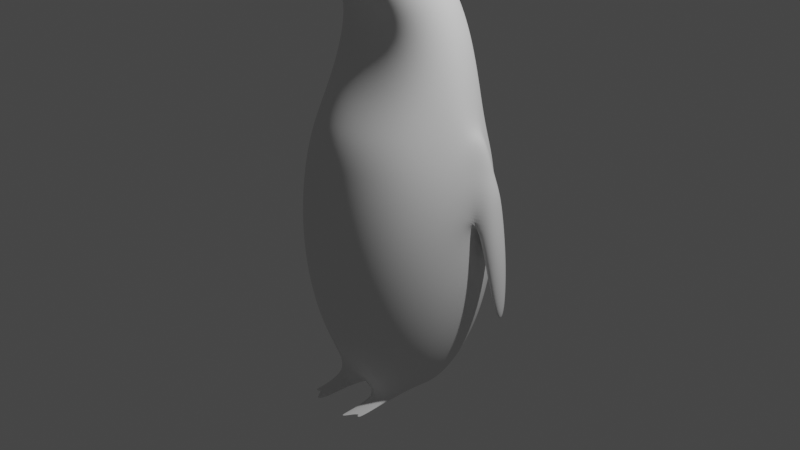 # Source: 05-pinguinos.blend  (saved by Blender 3.2.14; exported with 4.5.12 LTS)
import bpy
from mathutils import Matrix  # noqa: F401  (used for matrix-valued properties, if any)

bpy.ops.wm.read_factory_settings(use_empty=True)
scene = bpy.context.scene
scene.name = 'Scene'

# ---- collections
col_collection = bpy.data.collections.new('Collection'); scene.collection.children.link(col_collection)

# ---- world
world_world = bpy.data.worlds.new('World'); scene.world = world_world
world_world.use_nodes = True; world_world.node_tree.nodes.clear()
_N = world_world.node_tree.nodes; _L = world_world.node_tree.links
n0 = _N.new('ShaderNodeOutputWorld'); n0.name = 'World Output'; n0.location = (300, 300)
n1 = _N.new('ShaderNodeBackground'); n1.name = 'Background'; n1.location = (10, 300)
n1.inputs[0].default_value = (0.05088, 0.05088, 0.05088, 1.0)
_L.new(n1.outputs[0], n0.inputs[0])
n0.is_active_output = True
world_world.color = (0.05088, 0.05088, 0.05088)
world_world.use_sun_shadow = False
world_world.sun_shadow_jitter_overblur = 0.0

# ---- cameras
cam_camera = bpy.data.cameras.new('Camera')
cam_camera.clip_end = 100.0
cam_camera.ortho_scale = 7.314

# ---- lights
light_light = bpy.data.lights.new('Light', 'POINT')
light_light.transmission_factor = 0.0
light_light.energy = 1000.0
light_light.shadow_soft_size = 0.1
light_light.shadow_maximum_resolution = 0.006
light_light.use_absolute_resolution = True

# ---- meshes
me_esfera = bpy.data.meshes.new('Esfera')
me_esfera.from_pydata([(0.0, -0.6207, 2.884), (0.0, 0.8315, 1.111), (0.0, 0.9239, 0.7654), (0.0, 0.9808, 0.3902), (0.0, 1.0, -8.668e-08), (0.0, 0.9808, -0.3902), (0.0, 0.9239, -0.7654), (0.0, 0.8315, -1.111), (0.0, 0.7071, -1.414), (0.0, 0.5556, -1.663), (0.07466, -0.6207, 2.869), (0.1464, -0.5069, 3.042), (0.2126, 0.1616, 2.861), (0.2706, 0.6108, 2.133), (0.3182, 0.7682, 1.111), (0.3536, 0.8536, 0.7654), (0.3753, 0.9061, 0.3902), (0.3827, 0.9239, -8.668e-08), (0.3753, 0.9061, -0.3902), (0.3536, 0.8536, -0.7654), (0.3182, 0.7682, -1.111), (0.2706, 0.6533, -1.414), (0.2126, 0.5133, -1.663), (0.1379, -0.6207, 2.826), (0.2706, -0.5069, 2.959), (0.3928, 0.1014, 2.756), (0.5, 0.4781, 2.057), (0.5879, 0.5879, 1.111), (0.6533, 0.6533, 0.7654), (0.6935, 0.6935, 0.3902), (0.7071, 0.7071, -8.668e-08), (0.6935, 0.6935, -0.3902), (0.6533, 0.6533, -0.7654), (0.5879, 0.5879, -1.111), (0.5, 0.5, -1.414), (0.3928, 0.3928, -1.663), (0.2706, 0.2706, -1.848), (0.1802, -0.6207, 2.763), (0.3536, -0.5069, 2.835), (0.5133, 0.01127, 2.6), (0.6533, 0.2794, 1.942), (0.7682, 0.3182, 1.111), (0.8936, 0.3536, 0.7654), (0.9061, 0.3753, 0.3902), (0.9239, 0.3827, -8.668e-08), (0.9061, 0.3753, -0.3902), (0.8536, 0.3536, -0.7654), (0.7682, 0.3182, -1.111), (0.6533, 0.2706, -1.414), (0.5133, 0.2126, -1.663), (0.1951, -0.6207, 2.688), (0.3827, -0.5069, 2.688), (0.5556, -0.09504, 2.416), (0.7071, 0.04508, 1.807), (0.8915, -1.855e-07, 1.111), (0.9839, -2.153e-07, 0.7654), (1.041, -2.153e-07, 0.3902), (1.0, -2.451e-07, -8.668e-08), (0.9808, -2.153e-07, -0.3902), (0.9239, -2.153e-07, -0.7654), (0.8315, -1.855e-07, -1.111), (0.7071, -1.855e-07, -1.414), (0.5556, -1.259e-07, -1.663), (0.1802, -0.6207, 2.614), (0.3536, -0.5069, 2.542), (0.5133, -0.2013, 2.232), (0.6533, -0.1893, 1.671), (0.7682, -0.3182, 1.111), (0.8536, -0.3536, 0.7654), (0.9061, -0.3753, 0.3902), (0.9239, -0.3827, -8.668e-08), (0.9061, -0.3753, -0.3902), (0.8536, -0.3536, -0.7654), (0.7682, -0.3182, -1.111), (0.6533, -0.2706, -1.414), (0.5133, -0.2126, -1.663), (0.3536, -0.1464, -1.848), (0.1379, -0.6207, 2.55), (0.2706, -0.5069, 2.418), (0.3928, -0.2915, 2.076), (0.5, -0.3879, 1.557), (0.5879, -0.5879, 1.111), (0.6533, -0.6533, 0.7654), (0.6935, -0.6935, 0.3902), (0.7071, -0.7071, -8.668e-08), (0.6935, -0.6935, -0.3902), (0.6533, -0.6533, -0.7654), (0.5879, -0.5879, -1.111), (0.5, -0.5, -1.414), (0.3928, -0.3928, -1.828), (0.2706, -0.2706, -1.854), (-0.2706, -0.2706, -1.854), (0.07466, -0.6207, 2.508), (0.1464, -0.5069, 2.335), (0.2126, -0.3517, 1.972), (0.2706, -0.5207, 1.48), (0.3182, -0.7682, 1.111), (0.3536, -0.8536, 0.7654), (0.3753, -0.9061, 0.3902), (0.3827, -0.9239, -8.668e-08), (0.3753, -0.9061, -0.3902), (0.3536, -0.8536, -0.7654), (0.3182, -0.7682, -1.111), (0.2706, -0.6533, -1.414), (0.2126, -0.5133, -1.828), (0.1464, -0.3536, -1.854), (-0.1464, -0.3536, -1.854), (-5.595e-08, -0.6207, 2.493), (-7.085e-08, -0.5069, 2.306), (-1.156e-07, -0.3728, 1.935), (-8.575e-08, -0.5673, 1.453), (-1.156e-07, -0.8315, 1.111), (-2.646e-07, -0.9239, 0.7654), (-1.156e-07, -0.9808, 0.3902), (-2.944e-07, -1.0, -8.668e-08), (-1.156e-07, -0.9808, -0.3902), (-2.646e-07, -0.9239, -0.7654), (-1.156e-07, -0.8315, -1.111), (-8.575e-08, -0.7071, -1.414), (-1.156e-07, -0.5556, -1.663), (-8.575e-08, -0.3827, -1.848), (-0.07466, -0.6207, 2.508), (-0.1464, -0.5069, 2.335), (-0.2126, -0.3517, 1.972), (-0.2706, -0.5207, 1.48), (-0.3182, -0.7682, 1.111), (-0.3536, -0.8536, 0.7654), (-0.3753, -0.9061, 0.3902), (-0.3827, -0.9239, -8.668e-08), (-0.3753, -0.9061, -0.3902), (-0.3536, -0.8536, -0.7654), (-0.3182, -0.7682, -1.111), (-0.2706, -0.6533, -1.414), (-0.2126, -0.5133, -1.828), (-0.1379, -0.6207, 2.55), (-0.2706, -0.5069, 2.418), (-0.3928, -0.2915, 2.076), (-0.5, -0.3879, 1.557), (-0.5879, -0.5879, 1.111), (-0.6533, -0.6533, 0.7654), (-0.6935, -0.6935, 0.3902), (-0.7071, -0.7071, -8.668e-08), (-0.6935, -0.6935, -0.3902), (-0.6533, -0.6533, -0.7654), (-0.5879, -0.5879, -1.111), (-0.5, -0.5, -1.414), (-0.3928, -0.3928, -1.828), (-8.077e-08, -1.859, 2.688), (-0.1802, -0.6207, 2.614), (-0.3536, -0.5069, 2.542), (-0.5133, -0.2013, 2.232), (-0.6533, -0.1893, 1.671), (-0.7682, -0.3182, 1.111), (-0.8536, -0.3536, 0.7654), (-0.9061, -0.3753, 0.3902), (-0.9239, -0.3827, -8.668e-08), (-0.9061, -0.3753, -0.3902), (-0.8536, -0.3536, -0.7654), (-0.7682, -0.3182, -1.111), (-0.6533, -0.2706, -1.414), (-0.5133, -0.2126, -1.663), (0.3827, -1.259e-07, -1.848), (-0.1951, -0.6207, 2.688), (-0.3827, -0.5069, 2.688), (-0.5556, -0.09504, 2.416), (-0.7071, 0.04508, 1.807), (-0.8915, 1.126e-07, 1.111), (-0.9839, 2.616e-07, 0.7654), (-1.041, 1.424e-07, 0.3902), (-1.0, 3.51e-07, -8.668e-08), (-0.9808, 1.424e-07, -0.3902), (-0.9239, 2.616e-07, -0.7654), (-0.8315, 1.126e-07, -1.111), (-0.7071, 8.275e-08, -1.414), (-0.5556, 1.275e-07, -1.663), (-0.3827, 6.785e-08, -1.848), (0.3536, 0.1464, -1.848), (-0.1802, -0.6207, 2.763), (-0.3536, -0.5069, 2.835), (-0.5133, 0.01127, 2.6), (-0.6533, 0.2794, 1.942), (-0.7682, 0.3182, 1.111), (-0.8536, 0.3936, 0.7654), (-0.9061, 0.3753, 0.3902), (-0.9239, 0.3827, -8.668e-08), (-0.9061, 0.3753, -0.3902), (-0.8536, 0.3536, -0.7654), (-0.7682, 0.3182, -1.111), (-0.6533, 0.2706, -1.414), (-0.5133, 0.2126, -1.663), (-0.3536, 0.1464, -1.848), (-0.1379, -0.6207, 2.826), (-0.2706, -0.5069, 2.959), (-0.3928, 0.1014, 2.756), (-0.5, 0.4781, 2.057), (-0.5879, 0.5879, 1.111), (-0.6533, 0.6533, 0.7654), (-0.6935, 0.6935, 0.3902), (-0.7071, 0.7071, -8.668e-08), (-0.6935, 0.6935, -0.3902), (-0.6533, 0.6533, -0.7654), (-0.5879, 0.5879, -1.111), (-0.5, 0.5, -1.414), (-0.3928, 0.3928, -1.663), (0.1464, 0.3536, -1.848), (-0.07466, -0.6207, 2.869), (-0.1464, -0.5069, 3.042), (-0.2126, 0.1616, 2.861), (-0.2706, 0.6108, 2.133), (-0.3182, 0.7682, 1.111), (-0.3536, 0.8536, 0.7654), (-0.3753, 0.9061, 0.3902), (-0.3827, 0.9239, -8.668e-08), (-0.3753, 0.9061, -0.3902), (-0.3536, 0.8536, -0.7654), (-0.3182, 0.7682, -1.111), (-0.2706, 0.6533, -1.414), (-0.2126, 0.5133, -1.663), (-0.1464, 0.3536, -1.848), (0.0, 0.3827, -1.848), (2.123e-07, -0.5069, 3.071), (3.017e-07, 0.1827, 2.897), (1.081, 0.2149, 0.8054), (0.9896, 0.1968, 1.162), (1.1, 0.4139, 0.4196), (1.175, 0.03859, 0.4196), (-1.041, 0.2549, 0.8054), (-0.9896, 0.1968, 1.162), (-1.175, 0.03859, 0.4196), (-1.1, 0.4139, 0.4196), (1.108, 0.4155, -0.797), (1.34, 0.2664, -0.9652), (1.183, 0.04019, -0.797), (-1.183, 0.04019, -0.8946), (-1.34, 0.2664, -0.9652), (-1.108, 0.4155, -0.8946), (0.3928, -1.064, -1.828), (0.2706, -0.9415, -1.859), (0.2126, -1.208, -1.828), (0.1464, -1.049, -1.859), (-0.2126, -1.187, -1.828), (-0.1464, -1.027, -1.859), (-0.3807, -1.069, -1.828), (-0.2585, -0.9463, -1.859), (0.3317, -1.003, -1.824), (0.1795, -1.129, -1.824), (0.3027, -0.7531, -1.828), (0.2085, -0.6121, -1.859), (-0.1795, -1.107, -1.824), (-0.3196, -1.007, -1.824), (-0.3027, -0.7531, -1.828), (-0.2085, -0.6121, -1.859), (-0.2556, -0.6826, -1.824), (0.2556, -0.6826, -1.824), (0.0, 0.6574, 2.16), (-0.3536, -0.1464, -1.848), (-0.2706, 0.2706, -1.848)], [], [(5, 4, 17, 18), (220, 0, 10, 11), (6, 5, 18, 19), (221, 220, 11, 12), (7, 6, 19, 20), (254, 221, 12, 13), (8, 7, 20, 21), (1, 254, 13, 14), (9, 8, 21, 22), (2, 1, 14, 15), (219, 9, 22, 204), (3, 2, 15, 16), (4, 3, 16, 17), (0, 147, 10), (17, 16, 29, 30), (10, 147, 23), (18, 17, 30, 31), (11, 10, 23, 24), (19, 18, 31, 32), (12, 11, 24, 25), (20, 19, 32, 33), (13, 12, 25, 26), (21, 20, 33, 34), (14, 13, 26, 27), (22, 21, 34, 35), (15, 14, 27, 28), (204, 22, 35, 36), (16, 15, 28, 29), (34, 33, 47, 48), (27, 26, 40, 41), (35, 34, 48, 49), (28, 27, 41, 42), (36, 35, 49, 176), (29, 28, 42, 43), (30, 29, 43, 44), (23, 147, 37), (31, 30, 44, 45), (24, 23, 37, 38), (32, 31, 45, 46), (25, 24, 38, 39), (33, 32, 46, 47), (26, 25, 39, 40), (37, 147, 50), (45, 44, 57, 58), (38, 37, 50, 51), (46, 45, 58, 59), (39, 38, 51, 52), (47, 46, 59, 60), (40, 39, 52, 53), (48, 47, 60, 61), (41, 40, 53, 54), (49, 48, 61, 62), (176, 49, 62, 161), (44, 43, 56, 57), (54, 53, 66, 67), (62, 61, 74, 75), (55, 54, 67, 68), (161, 62, 75, 76), (56, 55, 68, 69), (57, 56, 69, 70), (50, 147, 63), (58, 57, 70, 71), (51, 50, 63, 64), (59, 58, 71, 72), (52, 51, 64, 65), (60, 59, 72, 73), (53, 52, 65, 66), (61, 60, 73, 74), (71, 70, 84, 85), (64, 63, 77, 78), (72, 71, 85, 86), (65, 64, 78, 79), (73, 72, 86, 87), (66, 65, 79, 80), (74, 73, 87, 88), (67, 66, 80, 81), (75, 74, 88, 89), (68, 67, 81, 82), (69, 68, 82, 83), (70, 69, 83, 84), (63, 147, 77), (89, 88, 103, 104), (82, 81, 96, 97), (133, 146, 242, 250, 240), (83, 82, 97, 98), (84, 83, 98, 99), (77, 147, 92), (85, 84, 99, 100), (78, 77, 92, 93), (86, 85, 100, 101), (79, 78, 93, 94), (87, 86, 101, 102), (80, 79, 94, 95), (88, 87, 102, 103), (81, 80, 95, 96), (93, 92, 107, 108), (101, 100, 115, 116), (94, 93, 108, 109), (102, 101, 116, 117), (95, 94, 109, 110), (103, 102, 117, 118), (96, 95, 110, 111), (104, 103, 118, 119), (97, 96, 111, 112), (98, 97, 112, 113), (99, 98, 113, 114), (92, 147, 107), (100, 99, 114, 115), (112, 111, 125, 126), (120, 119, 133, 106), (113, 112, 126, 127), (76, 75, 89, 90), (114, 113, 127, 128), (107, 147, 121), (115, 114, 128, 129), (108, 107, 121, 122), (116, 115, 129, 130), (109, 108, 122, 123), (117, 116, 130, 131), (110, 109, 123, 124), (118, 117, 131, 132), (111, 110, 124, 125), (119, 118, 132, 133), (130, 129, 142, 143), (123, 122, 135, 136), (131, 130, 143, 144), (124, 123, 136, 137), (132, 131, 144, 145), (125, 124, 137, 138), (133, 132, 145, 146), (126, 125, 138, 139), (91, 106, 241, 251, 243), (127, 126, 139, 140), (128, 127, 140, 141), (121, 147, 134), (129, 128, 141, 142), (122, 121, 134, 135), (91, 146, 160, 255), (140, 139, 153, 154), (141, 140, 154, 155), (134, 147, 148), (142, 141, 155, 156), (135, 134, 148, 149), (143, 142, 156, 157), (136, 135, 149, 150), (144, 143, 157, 158), (137, 136, 150, 151), (145, 144, 158, 159), (138, 137, 151, 152), (146, 145, 159, 160), (139, 138, 152, 153), (158, 157, 171, 172), (151, 150, 164, 165), (159, 158, 172, 173), (152, 151, 165, 166), (160, 159, 173, 174), (153, 152, 166, 167), (255, 160, 174, 175), (154, 153, 167, 168), (155, 154, 168, 169), (148, 147, 162), (156, 155, 169, 170), (149, 148, 162, 163), (157, 156, 170, 171), (150, 149, 163, 164), (169, 168, 183, 184), (162, 147, 177), (170, 169, 184, 185), (163, 162, 177, 178), (171, 170, 185, 186), (164, 163, 178, 179), (172, 171, 186, 187), (165, 164, 179, 180), (173, 172, 187, 188), (166, 165, 180, 181), (174, 173, 188, 189), (175, 174, 189, 190), (180, 179, 193, 194), (188, 187, 201, 202), (181, 180, 194, 195), (189, 188, 202, 203), (182, 181, 195, 196), (190, 189, 203, 256), (183, 182, 196, 197), (184, 183, 197, 198), (177, 147, 191), (185, 184, 198, 199), (178, 177, 191, 192), (186, 185, 199, 200), (179, 178, 192, 193), (187, 186, 200, 201), (198, 197, 211, 212), (191, 147, 205), (199, 198, 212, 213), (192, 191, 205, 206), (200, 199, 213, 214), (193, 192, 206, 207), (201, 200, 214, 215), (194, 193, 207, 208), (202, 201, 215, 216), (195, 194, 208, 209), (203, 202, 216, 217), (196, 195, 209, 210), (256, 203, 217, 218), (197, 196, 210, 211), (216, 215, 7, 8), (209, 208, 254, 1), (217, 216, 8, 9), (210, 209, 1, 2), (218, 217, 9, 219), (211, 210, 2, 3), (212, 211, 3, 4), (205, 147, 0), (213, 212, 4, 5), (206, 205, 0, 220), (214, 213, 5, 6), (207, 206, 220, 221), (215, 214, 6, 7), (208, 207, 221, 254), (41, 223, 222, 42), (54, 223, 41), (55, 222, 223, 54), (224, 222, 225), (42, 222, 224, 43), (56, 225, 222, 55), (166, 227, 226, 167), (181, 227, 166), (182, 226, 227, 181), (228, 226, 229), (167, 226, 228, 168), (183, 229, 226, 182), (230, 231, 232), (224, 231, 230, 43), (225, 231, 224), (56, 232, 231, 225), (43, 230, 232, 56), (233, 234, 235), (228, 234, 233, 168), (229, 234, 228), (183, 235, 234, 229), (168, 233, 235, 183), (253, 246, 238, 245), (252, 250, 242, 249), (105, 90, 237, 247, 239), (106, 133, 240, 248, 241), (90, 89, 236, 244, 237), (89, 104, 238, 246, 236), (146, 91, 243, 249, 242), (104, 105, 239, 245, 238), (251, 252, 249, 243), (241, 248, 252, 251), (248, 240, 250, 252), (247, 253, 245, 239), (237, 244, 253, 247), (244, 236, 246, 253), (218, 219, 204, 36, 176, 161, 76, 90, 105, 120, 106, 91, 255, 175, 190, 256), (105, 104, 119, 120)])
_uv = me_esfera.uv_layers.new(name='MapaUV')
_uv.uv.foreach_set('vector', [0.75, 0.4375, 0.75, 0.5, 0.6875, 0.5, 0.6875, 0.4375, 0.75, 0.875, 0.75, 0.9375, 0.6875, 0.9375, 0.6875, 0.875, 0.75, 0.375, 0.75, 0.4375, 0.6875, 0.4375, 0.6875, 0.375, 0.75, 0.8125, 0.75, 0.875, 0.6875, 0.875, 0.6875, 0.8125, 0.75, 0.3125, 0.75, 0.375, 0.6875, 0.375, 0.6875, 0.3125, 0.75, 0.75, 0.75, 0.8125, 0.6875, 0.8125, 0.6875, 0.75, 0.75, 0.25, 0.75, 0.3125, 0.6875, 0.3125, 0.6875, 0.25, 0.75, 0.6875, 0.75, 0.75, 0.6875, 0.75, 0.6875, 0.6875, 0.75, 0.1875, 0.75, 0.25, 0.6875, 0.25, 0.6875, 0.1875, 0.75, 0.625, 0.75, 0.6875, 0.6875, 0.6875, 0.6875, 0.625, 0.75, 0.125, 0.75, 0.1875, 0.6875, 0.1875, 0.6875, 0.125, 0.75, 0.5625, 0.75, 0.625, 0.6875, 0.625, 0.6875, 0.5625, 0.75, 0.5, 0.75, 0.5625, 0.6875, 0.5625, 0.6875, 0.5, 0.75, 0.9375, 0.7188, 1.0, 0.6875, 0.9375, 0.6875, 0.5, 0.6875, 0.5625, 0.625, 0.5625, 0.625, 0.5, 0.6875, 0.9375, 0.6562, 1.0, 0.625, 0.9375, 0.6875, 0.4375, 0.6875, 0.5, 0.625, 0.5, 0.625, 0.4375, 0.6875, 0.875, 0.6875, 0.9375, 0.625, 0.9375, 0.625, 0.875, 0.6875, 0.375, 0.6875, 0.4375, 0.625, 0.4375, 0.625, 0.375, 0.6875, 0.8125, 0.6875, 0.875, 0.625, 0.875, 0.625, 0.8125, 0.6875, 0.3125, 0.6875, 0.375, 0.625, 0.375, 0.625, 0.3125, 0.6875, 0.75, 0.6875, 0.8125, 0.625, 0.8125, 0.625, 0.75, 0.6875, 0.25, 0.6875, 0.3125, 0.625, 0.3125, 0.625, 0.25, 0.6875, 0.6875, 0.6875, 0.75, 0.625, 0.75, 0.625, 0.6875, 0.6875, 0.1875, 0.6875, 0.25, 0.625, 0.25, 0.625, 0.1875, 0.6875, 0.625, 0.6875, 0.6875, 0.625, 0.6875, 0.625, 0.625, 0.6875, 0.125, 0.6875, 0.1875, 0.625, 0.1875, 0.625, 0.125, 0.6875, 0.5625, 0.6875, 0.625, 0.625, 0.625, 0.625, 0.5625, 0.625, 0.25, 0.625, 0.3125, 0.5625, 0.3125, 0.5625, 0.25, 0.625, 0.6875, 0.625, 0.75, 0.5625, 0.75, 0.5625, 0.6875, 0.625, 0.1875, 0.625, 0.25, 0.5625, 0.25, 0.5625, 0.1875, 0.625, 0.625, 0.625, 0.6875, 0.5625, 0.6875, 0.5625, 0.625, 0.625, 0.125, 0.625, 0.1875, 0.5625, 0.1875, 0.5625, 0.125, 0.625, 0.5625, 0.625, 0.625, 0.5625, 0.625, 0.5625, 0.5625, 0.625, 0.5, 0.625, 0.5625, 0.5625, 0.5625, 0.5625, 0.5, 0.625, 0.9375, 0.5937, 1.0, 0.5625, 0.9375, 0.625, 0.4375, 0.625, 0.5, 0.5625, 0.5, 0.5625, 0.4375, 0.625, 0.875, 0.625, 0.9375, 0.5625, 0.9375, 0.5625, 0.875, 0.625, 0.375, 0.625, 0.4375, 0.5625, 0.4375, 0.5625, 0.375, 0.625, 0.8125, 0.625, 0.875, 0.5625, 0.875, 0.5625, 0.8125, 0.625, 0.3125, 0.625, 0.375, 0.5625, 0.375, 0.5625, 0.3125, 0.625, 0.75, 0.625, 0.8125, 0.5625, 0.8125, 0.5625, 0.75, 0.5625, 0.9375, 0.5312, 1.0, 0.5, 0.9375, 0.5625, 0.4375, 0.5625, 0.5, 0.5, 0.5, 0.5, 0.4375, 0.5625, 0.875, 0.5625, 0.9375, 0.5, 0.9375, 0.5, 0.875, 0.5625, 0.375, 0.5625, 0.4375, 0.5, 0.4375, 0.5, 0.375, 0.5625, 0.8125, 0.5625, 0.875, 0.5, 0.875, 0.5, 0.8125, 0.5625, 0.3125, 0.5625, 0.375, 0.5, 0.375, 0.5, 0.3125, 0.5625, 0.75, 0.5625, 0.8125, 0.5, 0.8125, 0.5, 0.75, 0.5625, 0.25, 0.5625, 0.3125, 0.5, 0.3125, 0.5, 0.25, 0.5625, 0.6875, 0.5625, 0.75, 0.5, 0.75, 0.5, 0.6875, 0.5625, 0.1875, 0.5625, 0.25, 0.5, 0.25, 0.5, 0.1875, 0.5625, 0.125, 0.5625, 0.1875, 0.5, 0.1875, 0.5, 0.125, 0.5625, 0.5, 0.5625, 0.5625, 0.5, 0.5625, 0.5, 0.5, 0.5, 0.6875, 0.5, 0.75, 0.4375, 0.75, 0.4375, 0.6875, 0.5, 0.1875, 0.5, 0.25, 0.4375, 0.25, 0.4375, 0.1875, 0.5, 0.625, 0.5, 0.6875, 0.4375, 0.6875, 0.4375, 0.625, 0.5, 0.125, 0.5, 0.1875, 0.4375, 0.1875, 0.4375, 0.125, 0.5, 0.5625, 0.5, 0.625, 0.4375, 0.625, 0.4375, 0.5625, 0.5, 0.5, 0.5, 0.5625, 0.4375, 0.5625, 0.4375, 0.5, 0.5, 0.9375, 0.4687, 1.0, 0.4375, 0.9375, 0.5, 0.4375, 0.5, 0.5, 0.4375, 0.5, 0.4375, 0.4375, 0.5, 0.875, 0.5, 0.9375, 0.4375, 0.9375, 0.4375, 0.875, 0.5, 0.375, 0.5, 0.4375, 0.4375, 0.4375, 0.4375, 0.375, 0.5, 0.8125, 0.5, 0.875, 0.4375, 0.875, 0.4375, 0.8125, 0.5, 0.3125, 0.5, 0.375, 0.4375, 0.375, 0.4375, 0.3125, 0.5, 0.75, 0.5, 0.8125, 0.4375, 0.8125, 0.4375, 0.75, 0.5, 0.25, 0.5, 0.3125, 0.4375, 0.3125, 0.4375, 0.25, 0.4375, 0.4375, 0.4375, 0.5, 0.375, 0.5, 0.375, 0.4375, 0.4375, 0.875, 0.4375, 0.9375, 0.375, 0.9375, 0.375, 0.875, 0.4375, 0.375, 0.4375, 0.4375, 0.375, 0.4375, 0.375, 0.375, 0.4375, 0.8125, 0.4375, 0.875, 0.375, 0.875, 0.375, 0.8125, 0.4375, 0.3125, 0.4375, 0.375, 0.375, 0.375, 0.375, 0.3125, 0.4375, 0.75, 0.4375, 0.8125, 0.375, 0.8125, 0.375, 0.75, 0.4375, 0.25, 0.4375, 0.3125, 0.375, 0.3125, 0.375, 0.25, 0.4375, 0.6875, 0.4375, 0.75, 0.375, 0.75, 0.375, 0.6875, 0.4375, 0.1875, 0.4375, 0.25, 0.375, 0.25, 0.375, 0.1875, 0.4375, 0.625, 0.4375, 0.6875, 0.375, 0.6875, 0.375, 0.625, 0.4375, 0.5625, 0.4375, 0.625, 0.375, 0.625, 0.375, 0.5625, 0.4375, 0.5, 0.4375, 0.5625, 0.375, 0.5625, 0.375, 0.5, 0.4375, 0.9375, 0.4062, 1.0, 0.375, 0.9375, 0.375, 0.1875, 0.375, 0.25, 0.3125, 0.25, 0.3125, 0.1875, 0.375, 0.625, 0.375, 0.6875, 0.3125, 0.6875, 0.3125, 0.625, 0.1875, 0.1875, 0.125, 0.1875, 0.125, 0.1875, 0.1562, 0.1875, 0.1875, 0.1875, 0.375, 0.5625, 0.375, 0.625, 0.3125, 0.625, 0.3125, 0.5625, 0.375, 0.5, 0.375, 0.5625, 0.3125, 0.5625, 0.3125, 0.5, 0.375, 0.9375, 0.3437, 1.0, 0.3125, 0.9375, 0.375, 0.4375, 0.375, 0.5, 0.3125, 0.5, 0.3125, 0.4375, 0.375, 0.875, 0.375, 0.9375, 0.3125, 0.9375, 0.3125, 0.875, 0.375, 0.375, 0.375, 0.4375, 0.3125, 0.4375, 0.3125, 0.375, 0.375, 0.8125, 0.375, 0.875, 0.3125, 0.875, 0.3125, 0.8125, 0.375, 0.3125, 0.375, 0.375, 0.3125, 0.375, 0.3125, 0.3125, 0.375, 0.75, 0.375, 0.8125, 0.3125, 0.8125, 0.3125, 0.75, 0.375, 0.25, 0.375, 0.3125, 0.3125, 0.3125, 0.3125, 0.25, 0.375, 0.6875, 0.375, 0.75, 0.3125, 0.75, 0.3125, 0.6875, 0.3125, 0.875, 0.3125, 0.9375, 0.25, 0.9375, 0.25, 0.875, 0.3125, 0.375, 0.3125, 0.4375, 0.25, 0.4375, 0.25, 0.375, 0.3125, 0.8125, 0.3125, 0.875, 0.25, 0.875, 0.25, 0.8125, 0.3125, 0.3125, 0.3125, 0.375, 0.25, 0.375, 0.25, 0.3125, 0.3125, 0.75, 0.3125, 0.8125, 0.25, 0.8125, 0.25, 0.75, 0.3125, 0.25, 0.3125, 0.3125, 0.25, 0.3125, 0.25, 0.25, 0.3125, 0.6875, 0.3125, 0.75, 0.25, 0.75, 0.25, 0.6875, 0.3125, 0.1875, 0.3125, 0.25, 0.25, 0.25, 0.25, 0.1875, 0.3125, 0.625, 0.3125, 0.6875, 0.25, 0.6875, 0.25, 0.625, 0.3125, 0.5625, 0.3125, 0.625, 0.25, 0.625, 0.25, 0.5625, 0.3125, 0.5, 0.3125, 0.5625, 0.25, 0.5625, 0.25, 0.5, 0.3125, 0.9375, 0.2812, 1.0, 0.25, 0.9375, 0.3125, 0.4375, 0.3125, 0.5, 0.25, 0.5, 0.25, 0.4375, 0.25, 0.625, 0.25, 0.6875, 0.1875, 0.6875, 0.1875, 0.625, 0.25, 0.125, 0.25, 0.1875, 0.1875, 0.1875, 0.1875, 0.125, 0.25, 0.5625, 0.25, 0.625, 0.1875, 0.625, 0.1875, 0.5625, 0.4375, 0.125, 0.4375, 0.1875, 0.375, 0.1875, 0.375, 0.125, 0.25, 0.5, 0.25, 0.5625, 0.1875, 0.5625, 0.1875, 0.5, 0.25, 0.9375, 0.2187, 1.0, 0.1875, 0.9375, 0.25, 0.4375, 0.25, 0.5, 0.1875, 0.5, 0.1875, 0.4375, 0.25, 0.875, 0.25, 0.9375, 0.1875, 0.9375, 0.1875, 0.875, 0.25, 0.375, 0.25, 0.4375, 0.1875, 0.4375, 0.1875, 0.375, 0.25, 0.8125, 0.25, 0.875, 0.1875, 0.875, 0.1875, 0.8125, 0.25, 0.3125, 0.25, 0.375, 0.1875, 0.375, 0.1875, 0.3125, 0.25, 0.75, 0.25, 0.8125, 0.1875, 0.8125, 0.1875, 0.75, 0.25, 0.25, 0.25, 0.3125, 0.1875, 0.3125, 0.1875, 0.25, 0.25, 0.6875, 0.25, 0.75, 0.1875, 0.75, 0.1875, 0.6875, 0.25, 0.1875, 0.25, 0.25, 0.1875, 0.25, 0.1875, 0.1875, 0.1875, 0.375, 0.1875, 0.4375, 0.125, 0.4375, 0.125, 0.375, 0.1875, 0.8125, 0.1875, 0.875, 0.125, 0.875, 0.125, 0.8125, 0.1875, 0.3125, 0.1875, 0.375, 0.125, 0.375, 0.125, 0.3125, 0.1875, 0.75, 0.1875, 0.8125, 0.125, 0.8125, 0.125, 0.75, 0.1875, 0.25, 0.1875, 0.3125, 0.125, 0.3125, 0.125, 0.25, 0.1875, 0.6875, 0.1875, 0.75, 0.125, 0.75, 0.125, 0.6875, 0.1875, 0.1875, 0.1875, 0.25, 0.125, 0.25, 0.125, 0.1875, 0.1875, 0.625, 0.1875, 0.6875, 0.125, 0.6875, 0.125, 0.625, 0.125, 0.125, 0.1875, 0.125, 0.1875, 0.125, 0.1562, 0.125, 0.125, 0.125, 0.1875, 0.5625, 0.1875, 0.625, 0.125, 0.625, 0.125, 0.5625, 0.1875, 0.5, 0.1875, 0.5625, 0.125, 0.5625, 0.125, 0.5, 0.1875, 0.9375, 0.1562, 1.0, 0.125, 0.9375, 0.1875, 0.4375, 0.1875, 0.5, 0.125, 0.5, 0.125, 0.4375, 0.1875, 0.875, 0.1875, 0.9375, 0.125, 0.9375, 0.125, 0.875, 0.125, 0.125, 0.125, 0.1875, 0.0625, 0.1875, 0.0625, 0.125, 0.125, 0.5625, 0.125, 0.625, 0.0625, 0.625, 0.0625, 0.5625, 0.125, 0.5, 0.125, 0.5625, 0.0625, 0.5625, 0.0625, 0.5, 0.125, 0.9375, 0.09375, 1.0, 0.0625, 0.9375, 0.125, 0.4375, 0.125, 0.5, 0.0625, 0.5, 0.0625, 0.4375, 0.125, 0.875, 0.125, 0.9375, 0.0625, 0.9375, 0.0625, 0.875, 0.125, 0.375, 0.125, 0.4375, 0.0625, 0.4375, 0.0625, 0.375, 0.125, 0.8125, 0.125, 0.875, 0.0625, 0.875, 0.0625, 0.8125, 0.125, 0.3125, 0.125, 0.375, 0.0625, 0.375, 0.0625, 0.3125, 0.125, 0.75, 0.125, 0.8125, 0.0625, 0.8125, 0.0625, 0.75, 0.125, 0.25, 0.125, 0.3125, 0.0625, 0.3125, 0.0625, 0.25, 0.125, 0.6875, 0.125, 0.75, 0.0625, 0.75, 0.0625, 0.6875, 0.125, 0.1875, 0.125, 0.25, 0.0625, 0.25, 0.0625, 0.1875, 0.125, 0.625, 0.125, 0.6875, 0.0625, 0.6875, 0.0625, 0.625, 0.0625, 0.3125, 0.0625, 0.375, 0.0, 0.375, 0.0, 0.3125, 0.0625, 0.75, 0.0625, 0.8125, 0.0, 0.8125, 0.0, 0.75, 0.0625, 0.25, 0.0625, 0.3125, 0.0, 0.3125, 0.0, 0.25, 0.0625, 0.6875, 0.0625, 0.75, 0.0, 0.75, 0.0, 0.6875, 0.0625, 0.1875, 0.0625, 0.25, 0.0, 0.25, 0.0, 0.1875, 0.0625, 0.625, 0.0625, 0.6875, 0.0, 0.6875, 0.0, 0.625, 0.0625, 0.125, 0.0625, 0.1875, 0.0, 0.1875, 0.0, 0.125, 0.0625, 0.5625, 0.0625, 0.625, 0.0, 0.625, 0.0, 0.5625, 0.0625, 0.5, 0.0625, 0.5625, 0.0, 0.5625, 0.0, 0.5, 0.0625, 0.9375, 0.03125, 1.0, 0.0, 0.9375, 0.0625, 0.4375, 0.0625, 0.5, 0.0, 0.5, 0.0, 0.4375, 0.0625, 0.875, 0.0625, 0.9375, 0.0, 0.9375, 0.0, 0.875, 0.0625, 0.375, 0.0625, 0.4375, 0.0, 0.4375, 0.0, 0.375, 0.0625, 0.8125, 0.0625, 0.875, 0.0, 0.875, 0.0, 0.8125, 1.0, 0.5, 1.0, 0.5625, 0.9375, 0.5625, 0.9375, 0.5, 1.0, 0.9375, 0.9688, 1.0, 0.9375, 0.9375, 1.0, 0.4375, 1.0, 0.5, 0.9375, 0.5, 0.9375, 0.4375, 1.0, 0.875, 1.0, 0.9375, 0.9375, 0.9375, 0.9375, 0.875, 1.0, 0.375, 1.0, 0.4375, 0.9375, 0.4375, 0.9375, 0.375, 1.0, 0.8125, 1.0, 0.875, 0.9375, 0.875, 0.9375, 0.8125, 1.0, 0.3125, 1.0, 0.375, 0.9375, 0.375, 0.9375, 0.3125, 1.0, 0.75, 1.0, 0.8125, 0.9375, 0.8125, 0.9375, 0.75, 1.0, 0.25, 1.0, 0.3125, 0.9375, 0.3125, 0.9375, 0.25, 1.0, 0.6875, 1.0, 0.75, 0.9375, 0.75, 0.9375, 0.6875, 1.0, 0.1875, 1.0, 0.25, 0.9375, 0.25, 0.9375, 0.1875, 1.0, 0.125, 1.0, 0.1875, 0.9375, 0.1875, 0.9375, 0.125, 0.9375, 0.75, 0.9375, 0.8125, 0.875, 0.8125, 0.875, 0.75, 0.9375, 0.25, 0.9375, 0.3125, 0.875, 0.3125, 0.875, 0.25, 0.9375, 0.6875, 0.9375, 0.75, 0.875, 0.75, 0.875, 0.6875, 0.9375, 0.1875, 0.9375, 0.25, 0.875, 0.25, 0.875, 0.1875, 0.9375, 0.625, 0.9375, 0.6875, 0.875, 0.6875, 0.875, 0.625, 0.9375, 0.125, 0.9375, 0.1875, 0.875, 0.1875, 0.875, 0.125, 0.9375, 0.5625, 0.9375, 0.625, 0.875, 0.625, 0.875, 0.5625, 0.9375, 0.5, 0.9375, 0.5625, 0.875, 0.5625, 0.875, 0.5, 0.9375, 0.9375, 0.9062, 1.0, 0.875, 0.9375, 0.9375, 0.4375, 0.9375, 0.5, 0.875, 0.5, 0.875, 0.4375, 0.9375, 0.875, 0.9375, 0.9375, 0.875, 0.9375, 0.875, 0.875, 0.9375, 0.375, 0.9375, 0.4375, 0.875, 0.4375, 0.875, 0.375, 0.9375, 0.8125, 0.9375, 0.875, 0.875, 0.875, 0.875, 0.8125, 0.9375, 0.3125, 0.9375, 0.375, 0.875, 0.375, 0.875, 0.3125, 0.875, 0.5, 0.875, 0.5625, 0.8125, 0.5625, 0.8125, 0.5, 0.875, 0.9375, 0.8438, 1.0, 0.8125, 0.9375, 0.875, 0.4375, 0.875, 0.5, 0.8125, 0.5, 0.8125, 0.4375, 0.875, 0.875, 0.875, 0.9375, 0.8125, 0.9375, 0.8125, 0.875, 0.875, 0.375, 0.875, 0.4375, 0.8125, 0.4375, 0.8125, 0.375, 0.875, 0.8125, 0.875, 0.875, 0.8125, 0.875, 0.8125, 0.8125, 0.875, 0.3125, 0.875, 0.375, 0.8125, 0.375, 0.8125, 0.3125, 0.875, 0.75, 0.875, 0.8125, 0.8125, 0.8125, 0.8125, 0.75, 0.875, 0.25, 0.875, 0.3125, 0.8125, 0.3125, 0.8125, 0.25, 0.875, 0.6875, 0.875, 0.75, 0.8125, 0.75, 0.8125, 0.6875, 0.875, 0.1875, 0.875, 0.25, 0.8125, 0.25, 0.8125, 0.1875, 0.875, 0.625, 0.875, 0.6875, 0.8125, 0.6875, 0.8125, 0.625, 0.875, 0.125, 0.875, 0.1875, 0.8125, 0.1875, 0.8125, 0.125, 0.875, 0.5625, 0.875, 0.625, 0.8125, 0.625, 0.8125, 0.5625, 0.8125, 0.25, 0.8125, 0.3125, 0.75, 0.3125, 0.75, 0.25, 0.8125, 0.6875, 0.8125, 0.75, 0.75, 0.75, 0.75, 0.6875, 0.8125, 0.1875, 0.8125, 0.25, 0.75, 0.25, 0.75, 0.1875, 0.8125, 0.625, 0.8125, 0.6875, 0.75, 0.6875, 0.75, 0.625, 0.8125, 0.125, 0.8125, 0.1875, 0.75, 0.1875, 0.75, 0.125, 0.8125, 0.5625, 0.8125, 0.625, 0.75, 0.625, 0.75, 0.5625, 0.8125, 0.5, 0.8125, 0.5625, 0.75, 0.5625, 0.75, 0.5, 0.8125, 0.9375, 0.7812, 1.0, 0.75, 0.9375, 0.8125, 0.4375, 0.8125, 0.5, 0.75, 0.5, 0.75, 0.4375, 0.8125, 0.875, 0.8125, 0.9375, 0.75, 0.9375, 0.75, 0.875, 0.8125, 0.375, 0.8125, 0.4375, 0.75, 0.4375, 0.75, 0.375, 0.8125, 0.8125, 0.8125, 0.875, 0.75, 0.875, 0.75, 0.8125, 0.8125, 0.3125, 0.8125, 0.375, 0.75, 0.375, 0.75, 0.3125, 0.8125, 0.75, 0.8125, 0.8125, 0.75, 0.8125, 0.75, 0.75, 0.5625, 0.6875, 0.5625, 0.6875, 0.5625, 0.625, 0.5625, 0.625, 0.5, 0.6875, 0.5625, 0.6875, 0.5625, 0.6875, 0.5, 0.625, 0.5, 0.625, 0.5, 0.6875, 0.5, 0.6875, 0.5625, 0.5625, 0.5, 0.625, 0.5, 0.5625, 0.5625, 0.625, 0.5625, 0.625, 0.5625, 0.5625, 0.5625, 0.5625, 0.5, 0.5625, 0.5, 0.5625, 0.5, 0.625, 0.5, 0.625, 1.0, 0.6875, 1.0, 0.6875, 1.0, 0.625, 1.0, 0.625, 0.9375, 0.6875, 1.0, 0.6875, 1.0, 0.6875, 0.9375, 0.625, 0.9375, 0.625, 0.9375, 0.6875, 0.9375, 0.6875, 1.0, 0.5625, 0.9375, 0.625, 0.9375, 0.5625, 1.0, 0.625, 1.0, 0.625, 1.0, 0.5625, 1.0, 0.5625, 0.9375, 0.5625, 0.9375, 0.5625, 0.9375, 0.625, 0.9375, 0.625, 0.5625, 0.5625, 0.5, 0.5625, 0.5, 0.5625, 0.5625, 0.5625, 0.5625, 0.5625, 0.5625, 0.5625, 0.5625, 0.5625, 0.5, 0.5625, 0.5625, 0.5625, 0.5625, 0.5625, 0.5, 0.5625, 0.5, 0.5625, 0.5, 0.5625, 0.5, 0.5625, 0.5625, 0.5625, 0.5625, 0.5625, 0.5, 0.5625, 0.5, 0.5625, 1.0, 0.5625, 0.9375, 0.5625, 0.9375, 0.5625, 1.0, 0.5625, 1.0, 0.5625, 1.0, 0.5625, 1.0, 0.5625, 0.9375, 0.5625, 1.0, 0.5625, 1.0, 0.5625, 0.9375, 0.5625, 0.9375, 0.5625, 0.9375, 0.5625, 0.9375, 0.5625, 1.0, 0.5625, 1.0, 0.5625, 0.9375, 0.5625, 0.9375, 0.5625, 0.3437, 0.1563, 0.3437, 0.1875, 0.3125, 0.1875, 0.3125, 0.1563, 0.1562, 0.1563, 0.1562, 0.1875, 0.125, 0.1875, 0.125, 0.1563, 0.3125, 0.125, 0.375, 0.125, 0.375, 0.125, 0.3437, 0.125, 0.3125, 0.125, 0.1875, 0.125, 0.1875, 0.1875, 0.1875, 0.1875, 0.1875, 0.1563, 0.1875, 0.125, 0.375, 0.125, 0.375, 0.1875, 0.375, 0.1875, 0.375, 0.1563, 0.375, 0.125, 0.375, 0.1875, 0.3125, 0.1875, 0.3125, 0.1875, 0.3437, 0.1875, 0.375, 0.1875, 0.125, 0.1875, 0.125, 0.125, 0.125, 0.125, 0.125, 0.1563, 0.125, 0.1875, 0.3125, 0.1875, 0.3125, 0.125, 0.3125, 0.125, 0.3125, 0.1563, 0.3125, 0.1875, 0.1562, 0.125, 0.1562, 0.1563, 0.125, 0.1563, 0.125, 0.125, 0.1875, 0.125, 0.1875, 0.1563, 0.1562, 0.1563, 0.1562, 0.125, 0.1875, 0.1563, 0.1875, 0.1875, 0.1562, 0.1875, 0.1562, 0.1563, 0.3437, 0.125, 0.3437, 0.1563, 0.3125, 0.1563, 0.3125, 0.125, 0.375, 0.125, 0.375, 0.1563, 0.3437, 0.1563, 0.3437, 0.125, 0.375, 0.1563, 0.375, 0.1875, 0.3437, 0.1875, 0.3437, 0.1563, 0.8125, 0.125, 0.75, 0.125, 0.6875, 0.125, 0.625, 0.125, 0.5625, 0.125, 0.5, 0.125, 0.0, 0.0, 0.375, 0.125, 0.3125, 0.125, 0.0, 0.0, 0.1875, 0.125, 0.125, 0.125, 0.0625, 0.125, 0.0, 0.125, 0.9375, 0.125, 0.875, 0.125, 0.3125, 0.125, 0.3125, 0.1875, 0.25, 0.1875, 0.25, 0.125])
me_esfera.update()

# ---- objects
ob_light = bpy.data.objects.new('Light', light_light)
ob_camera = bpy.data.objects.new('Camera', cam_camera)
ob_esfera = bpy.data.objects.new('Esfera', me_esfera)

# ---- transforms, parenting, visibility, modifiers, constraints
ob_light.location = (4.076, 1.005, 5.904)
ob_light.rotation_euler = (0.6503, 0.05522, 1.866)
ob_light.lock_rotations_4d = False
ob_light.empty_display_type = 'ARROWS'
ob_light.color = (0.0, 0.0, 0.0, 0.0)
ob_light.lineart.crease_threshold = 0.0
ob_camera.location = (7.359, -6.926, 4.958)
ob_camera.rotation_euler = (1.109, 0.0, 0.8149)
ob_camera.lock_rotations_4d = False
ob_camera.empty_display_type = 'ARROWS'
ob_camera.color = (0.0, 0.0, 0.0, 0.0)
ob_camera.display_type = 'WIRE'
ob_camera.lineart.crease_threshold = 0.0
ob_esfera.location = (0.0, 0.0, 0.0)
_m = ob_esfera.modifiers.new('Subdivisión', 'SUBSURF')
_m.uv_smooth = 'SMOOTH_ALL'
_m.quality = 5
_m.levels = 4
_m.render_levels = 4

# ---- collection membership
col_collection.objects.link(ob_light)
col_collection.objects.link(ob_camera)
col_collection.objects.link(ob_esfera)

# ---- scene / render settings (as saved in the file)
scene.camera = ob_camera
scene.frame_start = 1; scene.frame_end = 250; scene.frame_set(1)
scene.render.engine = 'BLENDER_EEVEE_NEXT'
scene.cycles.sampling_pattern = 'TABULATED_SOBOL'
scene.cycles.use_light_tree = False
scene.view_settings.view_transform = 'Filmic'
bpy.context.view_layer.update()
